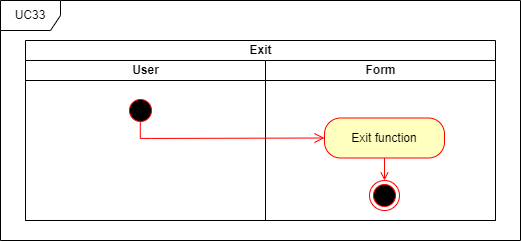

The diagram above was exported from draw.io. Its source (the exported page's mxGraphModel, read from the mxfile embedded in the PNG):
<mxGraphModel dx="2135" dy="2843" grid="1" gridSize="10" guides="1" tooltips="1" connect="1" arrows="1" fold="1" page="1" pageScale="1" pageWidth="850" pageHeight="1100" math="0" shadow="0">
  <root>
    <mxCell id="0" />
    <mxCell id="1" parent="0" />
    <mxCell id="2" value="Exit" style="swimlane;childLayout=stackLayout;resizeParent=1;resizeParentMax=0;startSize=20;html=1;" vertex="1" parent="1">
      <mxGeometry x="1510" y="-2080" width="470" height="180" as="geometry" />
    </mxCell>
    <mxCell id="3" value="User" style="swimlane;startSize=20;html=1;" vertex="1" parent="2">
      <mxGeometry y="20" width="240" height="160" as="geometry" />
    </mxCell>
    <mxCell id="4" value="Form" style="swimlane;startSize=20;html=1;" vertex="1" parent="2">
      <mxGeometry x="240" y="20" width="230" height="160" as="geometry" />
    </mxCell>
    <mxCell id="5" value="UC33" style="shape=umlFrame;whiteSpace=wrap;html=1;pointerEvents=0;" vertex="1" parent="1">
      <mxGeometry x="1485" y="-2120" width="520" height="240" as="geometry" />
    </mxCell>
    <mxCell id="6" value="" style="ellipse;html=1;shape=startState;fillColor=#000000;strokeColor=#ff0000;" vertex="1" parent="1">
      <mxGeometry x="1609.9999999999995" y="-2025" width="30" height="30" as="geometry" />
    </mxCell>
    <mxCell id="7" value="" style="edgeStyle=orthogonalEdgeStyle;html=1;verticalAlign=bottom;endArrow=open;endSize=8;strokeColor=#ff0000;rounded=0;entryX=0;entryY=0.5;entryDx=0;entryDy=0;exitX=0.493;exitY=0.844;exitDx=0;exitDy=0;exitPerimeter=0;" edge="1" source="6" target="9" parent="1">
      <mxGeometry relative="1" as="geometry">
        <mxPoint x="1785" y="-2006" as="targetPoint" />
        <mxPoint x="1645" y="-2007" as="sourcePoint" />
        <Array as="points">
          <mxPoint x="1625" y="-1982" />
          <mxPoint x="1636" y="-1982" />
        </Array>
      </mxGeometry>
    </mxCell>
    <mxCell id="8" value="" style="ellipse;html=1;shape=endState;fillColor=#000000;strokeColor=#ff0000;" vertex="1" parent="1">
      <mxGeometry x="1853.9999999999995" y="-1940" width="30" height="30" as="geometry" />
    </mxCell>
    <mxCell id="9" value="Exit function" style="rounded=1;whiteSpace=wrap;html=1;arcSize=40;fontColor=#000000;fillColor=#ffffc0;strokeColor=#ff0000;" vertex="1" parent="1">
      <mxGeometry x="1809" y="-2002.5" width="120" height="40" as="geometry" />
    </mxCell>
    <mxCell id="10" style="edgeStyle=orthogonalEdgeStyle;rounded=0;orthogonalLoop=1;jettySize=auto;html=1;entryX=0.5;entryY=0;entryDx=0;entryDy=0;endArrow=open;endFill=0;strokeColor=#FF0000;exitX=0.5;exitY=1;exitDx=0;exitDy=0;" edge="1" source="9" target="8" parent="1">
      <mxGeometry relative="1" as="geometry">
        <mxPoint x="1894" y="-1790" as="sourcePoint" />
        <mxPoint x="1869" y="-1767.85" as="targetPoint" />
      </mxGeometry>
    </mxCell>
  </root>
</mxGraphModel>